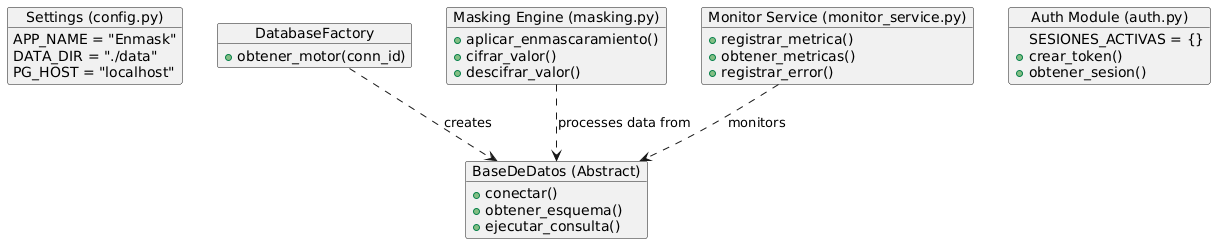

The diagram above was rendered by PlantUML. Its source (embedded in the PNG):
@startuml
skinparam Shadowing false
object "Settings (config.py)" as settings {
  APP_NAME = "Enmask"
  DATA_DIR = "./data"
  PG_HOST = "localhost"
}
object "DatabaseFactory" as factory {
  + obtener_motor(conn_id)
}
object "BaseDeDatos (Abstract)" as db {
  + conectar()
  + obtener_esquema()
  + ejecutar_consulta()
}
object "Masking Engine (masking.py)" as engine {
  + aplicar_enmascaramiento()
  + cifrar_valor()
  + descifrar_valor()
}
object "Monitor Service (monitor_service.py)" as monitor {
  + registrar_metrica()
  + obtener_metricas()
  + registrar_error()
}
object "Auth Module (auth.py)" as auth {
  SESIONES_ACTIVAS = {}
  + crear_token()
  + obtener_sesion()
}

factory ..> db : creates
engine ..> db : processes data from
monitor ..> db : monitors
@enduml